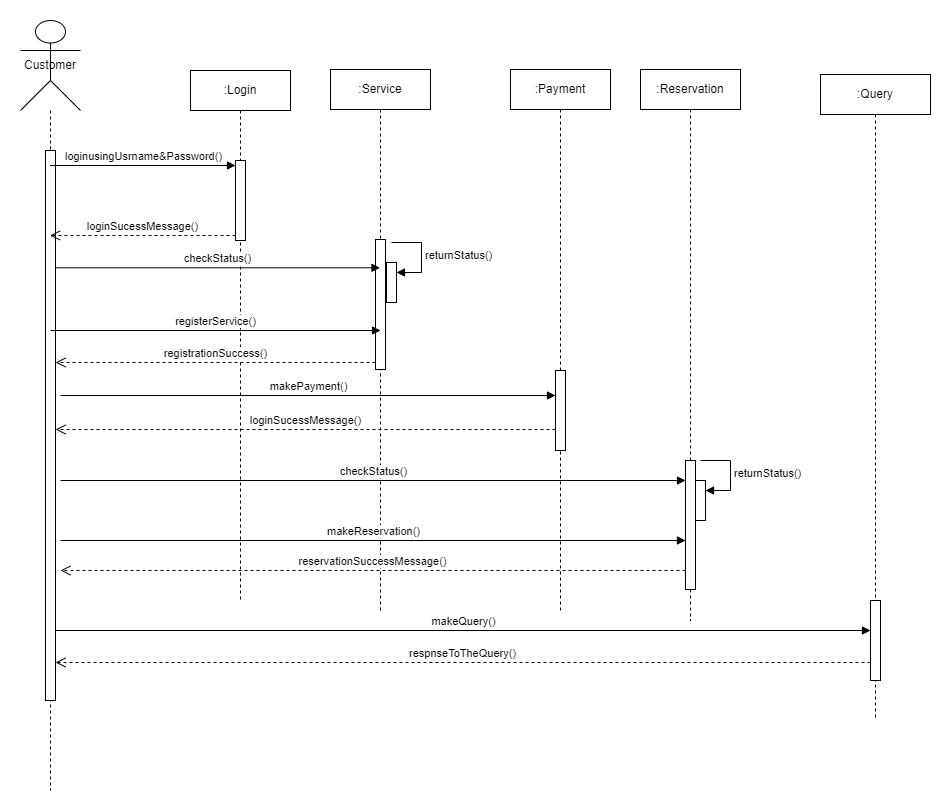

The diagram above was exported from draw.io. Its source (the exported page's mxGraphModel, read from the mxfile embedded in the PNG):
<mxGraphModel dx="1434" dy="780" grid="1" gridSize="10" guides="1" tooltips="1" connect="1" arrows="1" fold="1" page="1" pageScale="1" pageWidth="850" pageHeight="1100" math="0" shadow="0">
  <root>
    <mxCell id="0" />
    <mxCell id="1" parent="0" />
    <mxCell id="sCOv6fdtjZUg7FqAYvCp-2" value="&lt;div&gt;&lt;br&gt;&lt;/div&gt;&lt;div&gt;Customer&lt;/div&gt;&lt;div&gt;&lt;br&gt;&lt;/div&gt;" style="shape=umlLifeline;perimeter=lifelinePerimeter;whiteSpace=wrap;html=1;container=1;dropTarget=0;collapsible=0;recursiveResize=0;outlineConnect=0;portConstraint=eastwest;newEdgeStyle={&quot;curved&quot;:0,&quot;rounded&quot;:0};participant=umlActor;size=90;" vertex="1" parent="1">
      <mxGeometry x="60" y="140" width="60" height="770" as="geometry" />
    </mxCell>
    <mxCell id="sCOv6fdtjZUg7FqAYvCp-3" value="" style="html=1;points=[[0,0,0,0,5],[0,1,0,0,-5],[1,0,0,0,5],[1,1,0,0,-5]];perimeter=orthogonalPerimeter;outlineConnect=0;targetShapes=umlLifeline;portConstraint=eastwest;newEdgeStyle={&quot;curved&quot;:0,&quot;rounded&quot;:0};" vertex="1" parent="sCOv6fdtjZUg7FqAYvCp-2">
      <mxGeometry x="25" y="130" width="10" height="550" as="geometry" />
    </mxCell>
    <mxCell id="sCOv6fdtjZUg7FqAYvCp-5" value=":Login" style="shape=umlLifeline;perimeter=lifelinePerimeter;whiteSpace=wrap;html=1;container=1;dropTarget=0;collapsible=0;recursiveResize=0;outlineConnect=0;portConstraint=eastwest;newEdgeStyle={&quot;curved&quot;:0,&quot;rounded&quot;:0};" vertex="1" parent="1">
      <mxGeometry x="230" y="190" width="100" height="530" as="geometry" />
    </mxCell>
    <mxCell id="sCOv6fdtjZUg7FqAYvCp-6" value="" style="html=1;points=[[0,0,0,0,5],[0,1,0,0,-5],[1,0,0,0,5],[1,1,0,0,-5]];perimeter=orthogonalPerimeter;outlineConnect=0;targetShapes=umlLifeline;portConstraint=eastwest;newEdgeStyle={&quot;curved&quot;:0,&quot;rounded&quot;:0};" vertex="1" parent="sCOv6fdtjZUg7FqAYvCp-5">
      <mxGeometry x="45" y="90" width="10" height="80" as="geometry" />
    </mxCell>
    <mxCell id="sCOv6fdtjZUg7FqAYvCp-7" value="loginusingUsrname&amp;amp;Password()" style="html=1;verticalAlign=bottom;endArrow=block;curved=0;rounded=0;entryX=0;entryY=0;entryDx=0;entryDy=5;" edge="1" target="sCOv6fdtjZUg7FqAYvCp-6" parent="1" source="sCOv6fdtjZUg7FqAYvCp-2">
      <mxGeometry relative="1" as="geometry">
        <mxPoint x="180" y="265" as="sourcePoint" />
      </mxGeometry>
    </mxCell>
    <mxCell id="sCOv6fdtjZUg7FqAYvCp-8" value="loginSucessMessage()" style="html=1;verticalAlign=bottom;endArrow=open;dashed=1;endSize=8;curved=0;rounded=0;exitX=0;exitY=1;exitDx=0;exitDy=-5;" edge="1" source="sCOv6fdtjZUg7FqAYvCp-6" parent="1" target="sCOv6fdtjZUg7FqAYvCp-2">
      <mxGeometry relative="1" as="geometry">
        <mxPoint x="180" y="335" as="targetPoint" />
      </mxGeometry>
    </mxCell>
    <mxCell id="sCOv6fdtjZUg7FqAYvCp-9" value=":Service" style="shape=umlLifeline;perimeter=lifelinePerimeter;whiteSpace=wrap;html=1;container=1;dropTarget=0;collapsible=0;recursiveResize=0;outlineConnect=0;portConstraint=eastwest;newEdgeStyle={&quot;curved&quot;:0,&quot;rounded&quot;:0};" vertex="1" parent="1">
      <mxGeometry x="370" y="189" width="100" height="541" as="geometry" />
    </mxCell>
    <mxCell id="sCOv6fdtjZUg7FqAYvCp-11" value="" style="html=1;points=[[0,0,0,0,5],[0,1,0,0,-5],[1,0,0,0,5],[1,1,0,0,-5]];perimeter=orthogonalPerimeter;outlineConnect=0;targetShapes=umlLifeline;portConstraint=eastwest;newEdgeStyle={&quot;curved&quot;:0,&quot;rounded&quot;:0};" vertex="1" parent="sCOv6fdtjZUg7FqAYvCp-9">
      <mxGeometry x="45" y="170" width="10" height="130" as="geometry" />
    </mxCell>
    <mxCell id="sCOv6fdtjZUg7FqAYvCp-12" value="checkStatus()" style="html=1;verticalAlign=bottom;endArrow=block;curved=0;rounded=0;exitX=0.583;exitY=0.448;exitDx=0;exitDy=0;exitPerimeter=0;" edge="1" parent="1">
      <mxGeometry relative="1" as="geometry">
        <mxPoint x="94.98000000000002" y="387.28" as="sourcePoint" />
        <mxPoint x="419.5" y="387.28" as="targetPoint" />
      </mxGeometry>
    </mxCell>
    <mxCell id="sCOv6fdtjZUg7FqAYvCp-14" value="" style="html=1;points=[[0,0,0,0,5],[0,1,0,0,-5],[1,0,0,0,5],[1,1,0,0,-5]];perimeter=orthogonalPerimeter;outlineConnect=0;targetShapes=umlLifeline;portConstraint=eastwest;newEdgeStyle={&quot;curved&quot;:0,&quot;rounded&quot;:0};" vertex="1" parent="1">
      <mxGeometry x="426" y="382" width="10" height="40" as="geometry" />
    </mxCell>
    <mxCell id="sCOv6fdtjZUg7FqAYvCp-15" value="returnStatus()" style="html=1;align=left;spacingLeft=2;endArrow=block;rounded=0;edgeStyle=orthogonalEdgeStyle;curved=0;rounded=0;" edge="1" target="sCOv6fdtjZUg7FqAYvCp-14" parent="1">
      <mxGeometry relative="1" as="geometry">
        <mxPoint x="431" y="362" as="sourcePoint" />
        <Array as="points">
          <mxPoint x="461" y="392" />
        </Array>
      </mxGeometry>
    </mxCell>
    <mxCell id="sCOv6fdtjZUg7FqAYvCp-16" value="registerService()" style="html=1;verticalAlign=bottom;endArrow=block;curved=0;rounded=0;exitX=0.5;exitY=0.352;exitDx=0;exitDy=0;exitPerimeter=0;" edge="1" parent="1">
      <mxGeometry relative="1" as="geometry">
        <mxPoint x="90" y="450" as="sourcePoint" />
        <mxPoint x="420" y="450" as="targetPoint" />
      </mxGeometry>
    </mxCell>
    <mxCell id="sCOv6fdtjZUg7FqAYvCp-17" value="registrationSuccess()" style="html=1;verticalAlign=bottom;endArrow=open;dashed=1;endSize=8;curved=0;rounded=0;" edge="1" parent="1">
      <mxGeometry relative="1" as="geometry">
        <mxPoint x="95" y="482" as="targetPoint" />
        <mxPoint x="415" y="482" as="sourcePoint" />
      </mxGeometry>
    </mxCell>
    <mxCell id="sCOv6fdtjZUg7FqAYvCp-18" value=":Payment" style="shape=umlLifeline;perimeter=lifelinePerimeter;whiteSpace=wrap;html=1;container=1;dropTarget=0;collapsible=0;recursiveResize=0;outlineConnect=0;portConstraint=eastwest;newEdgeStyle={&quot;curved&quot;:0,&quot;rounded&quot;:0};" vertex="1" parent="1">
      <mxGeometry x="550" y="189" width="100" height="541" as="geometry" />
    </mxCell>
    <mxCell id="sCOv6fdtjZUg7FqAYvCp-19" value="" style="html=1;points=[[0,0,0,0,5],[0,1,0,0,-5],[1,0,0,0,5],[1,1,0,0,-5]];perimeter=orthogonalPerimeter;outlineConnect=0;targetShapes=umlLifeline;portConstraint=eastwest;newEdgeStyle={&quot;curved&quot;:0,&quot;rounded&quot;:0};" vertex="1" parent="sCOv6fdtjZUg7FqAYvCp-18">
      <mxGeometry x="45" y="301" width="10" height="80" as="geometry" />
    </mxCell>
    <mxCell id="sCOv6fdtjZUg7FqAYvCp-20" value="makePayment()" style="html=1;verticalAlign=bottom;endArrow=block;curved=0;rounded=0;exitX=0.5;exitY=0.352;exitDx=0;exitDy=0;exitPerimeter=0;" edge="1" parent="1" target="sCOv6fdtjZUg7FqAYvCp-19">
      <mxGeometry relative="1" as="geometry">
        <mxPoint x="100" y="515" as="sourcePoint" />
        <mxPoint x="430" y="515" as="targetPoint" />
      </mxGeometry>
    </mxCell>
    <mxCell id="sCOv6fdtjZUg7FqAYvCp-21" value="loginSucessMessage()" style="html=1;verticalAlign=bottom;endArrow=open;dashed=1;endSize=8;curved=0;rounded=0;" edge="1" parent="1">
      <mxGeometry relative="1" as="geometry">
        <mxPoint x="95" y="549" as="targetPoint" />
        <mxPoint x="595" y="549" as="sourcePoint" />
      </mxGeometry>
    </mxCell>
    <mxCell id="sCOv6fdtjZUg7FqAYvCp-22" value=":Reservation" style="shape=umlLifeline;perimeter=lifelinePerimeter;whiteSpace=wrap;html=1;container=1;dropTarget=0;collapsible=0;recursiveResize=0;outlineConnect=0;portConstraint=eastwest;newEdgeStyle={&quot;curved&quot;:0,&quot;rounded&quot;:0};" vertex="1" parent="1">
      <mxGeometry x="680" y="189" width="100" height="551" as="geometry" />
    </mxCell>
    <mxCell id="sCOv6fdtjZUg7FqAYvCp-24" value="" style="html=1;points=[[0,0,0,0,5],[0,1,0,0,-5],[1,0,0,0,5],[1,1,0,0,-5]];perimeter=orthogonalPerimeter;outlineConnect=0;targetShapes=umlLifeline;portConstraint=eastwest;newEdgeStyle={&quot;curved&quot;:0,&quot;rounded&quot;:0};" vertex="1" parent="sCOv6fdtjZUg7FqAYvCp-22">
      <mxGeometry x="45" y="391" width="10" height="129" as="geometry" />
    </mxCell>
    <mxCell id="sCOv6fdtjZUg7FqAYvCp-28" value="" style="html=1;points=[[0,0,0,0,5],[0,1,0,0,-5],[1,0,0,0,5],[1,1,0,0,-5]];perimeter=orthogonalPerimeter;outlineConnect=0;targetShapes=umlLifeline;portConstraint=eastwest;newEdgeStyle={&quot;curved&quot;:0,&quot;rounded&quot;:0};" vertex="1" parent="sCOv6fdtjZUg7FqAYvCp-22">
      <mxGeometry x="55" y="411" width="10" height="40" as="geometry" />
    </mxCell>
    <mxCell id="sCOv6fdtjZUg7FqAYvCp-29" value="returnStatus()" style="html=1;align=left;spacingLeft=2;endArrow=block;rounded=0;edgeStyle=orthogonalEdgeStyle;curved=0;rounded=0;" edge="1" parent="sCOv6fdtjZUg7FqAYvCp-22" target="sCOv6fdtjZUg7FqAYvCp-28">
      <mxGeometry relative="1" as="geometry">
        <mxPoint x="60" y="391" as="sourcePoint" />
        <Array as="points">
          <mxPoint x="90" y="421" />
        </Array>
      </mxGeometry>
    </mxCell>
    <mxCell id="sCOv6fdtjZUg7FqAYvCp-25" value="checkStatus()" style="html=1;verticalAlign=bottom;endArrow=block;curved=0;rounded=0;" edge="1" parent="1" target="sCOv6fdtjZUg7FqAYvCp-24">
      <mxGeometry relative="1" as="geometry">
        <mxPoint x="100" y="600" as="sourcePoint" />
        <mxPoint x="429.5" y="605.28" as="targetPoint" />
      </mxGeometry>
    </mxCell>
    <mxCell id="sCOv6fdtjZUg7FqAYvCp-30" value="makeReservation()" style="html=1;verticalAlign=bottom;endArrow=block;curved=0;rounded=0;" edge="1" parent="1" target="sCOv6fdtjZUg7FqAYvCp-24">
      <mxGeometry relative="1" as="geometry">
        <mxPoint x="100" y="660" as="sourcePoint" />
        <mxPoint x="585" y="660" as="targetPoint" />
      </mxGeometry>
    </mxCell>
    <mxCell id="sCOv6fdtjZUg7FqAYvCp-32" value="reservationSuccessMessage()" style="html=1;verticalAlign=bottom;endArrow=open;dashed=1;endSize=8;curved=0;rounded=0;" edge="1" parent="1" source="sCOv6fdtjZUg7FqAYvCp-24">
      <mxGeometry relative="1" as="geometry">
        <mxPoint x="100" y="690" as="targetPoint" />
        <mxPoint x="420" y="690" as="sourcePoint" />
      </mxGeometry>
    </mxCell>
    <mxCell id="sCOv6fdtjZUg7FqAYvCp-33" value=":Query" style="shape=umlLifeline;perimeter=lifelinePerimeter;whiteSpace=wrap;html=1;container=1;dropTarget=0;collapsible=0;recursiveResize=0;outlineConnect=0;portConstraint=eastwest;newEdgeStyle={&quot;curved&quot;:0,&quot;rounded&quot;:0};" vertex="1" parent="1">
      <mxGeometry x="860" y="194" width="110" height="646" as="geometry" />
    </mxCell>
    <mxCell id="sCOv6fdtjZUg7FqAYvCp-34" value="" style="html=1;points=[[0,0,0,0,5],[0,1,0,0,-5],[1,0,0,0,5],[1,1,0,0,-5]];perimeter=orthogonalPerimeter;outlineConnect=0;targetShapes=umlLifeline;portConstraint=eastwest;newEdgeStyle={&quot;curved&quot;:0,&quot;rounded&quot;:0};" vertex="1" parent="sCOv6fdtjZUg7FqAYvCp-33">
      <mxGeometry x="50" y="526" width="10" height="80" as="geometry" />
    </mxCell>
    <mxCell id="sCOv6fdtjZUg7FqAYvCp-35" value="makeQuery()" style="html=1;verticalAlign=bottom;endArrow=block;curved=0;rounded=0;" edge="1" parent="1">
      <mxGeometry relative="1" as="geometry">
        <mxPoint x="95" y="750" as="sourcePoint" />
        <mxPoint x="910" y="750" as="targetPoint" />
      </mxGeometry>
    </mxCell>
    <mxCell id="sCOv6fdtjZUg7FqAYvCp-36" value="respnseToTheQuery()" style="html=1;verticalAlign=bottom;endArrow=open;dashed=1;endSize=8;curved=0;rounded=0;" edge="1" parent="1" target="sCOv6fdtjZUg7FqAYvCp-3">
      <mxGeometry relative="1" as="geometry">
        <mxPoint x="100" y="780" as="targetPoint" />
        <mxPoint x="910" y="782" as="sourcePoint" />
      </mxGeometry>
    </mxCell>
  </root>
</mxGraphModel>